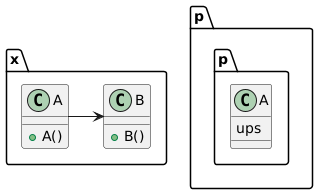

The diagram above was rendered by PlantUML. Its source (embedded in the PNG):
@startuml
namespace x{
class A {
+A()
}
class B {
+B()
}
A -> B
}
namespace p{
namespace p{
class A {
ups
}
}
}
@enduml